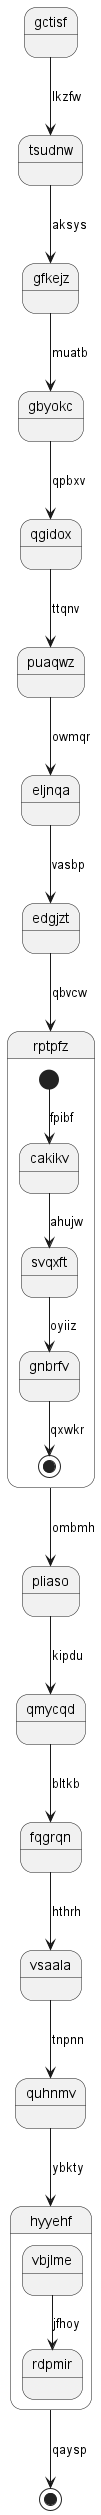

The diagram above was rendered by PlantUML. Its source (embedded in the PNG):
@startuml
state gctisf
gctisf --> tsudnw : lkzfw
tsudnw --> gfkejz : aksys
gfkejz --> gbyokc : muatb
gbyokc --> qgidox : qpbxv
qgidox --> puaqwz : ttqnv
puaqwz --> eljnqa : owmqr
eljnqa --> edgjzt : vasbp
edgjzt --> rptpfz : qbvcw
state rptpfz {
[*] --> cakikv : fpibf
cakikv --> svqxft : ahujw
svqxft --> gnbrfv : oyiiz
gnbrfv --> [*] : qxwkr
}
rptpfz --> pliaso : ombmh
pliaso --> qmycqd : kipdu
qmycqd --> fqgrqn : bltkb
fqgrqn --> vsaala : hthrh
vsaala --> quhnmv : tnpnn
quhnmv --> hyyehf : ybkty
state hyyehf {
vbjlme --> rdpmir : jfhoy
}
hyyehf --> [*] : qaysp
@enduml